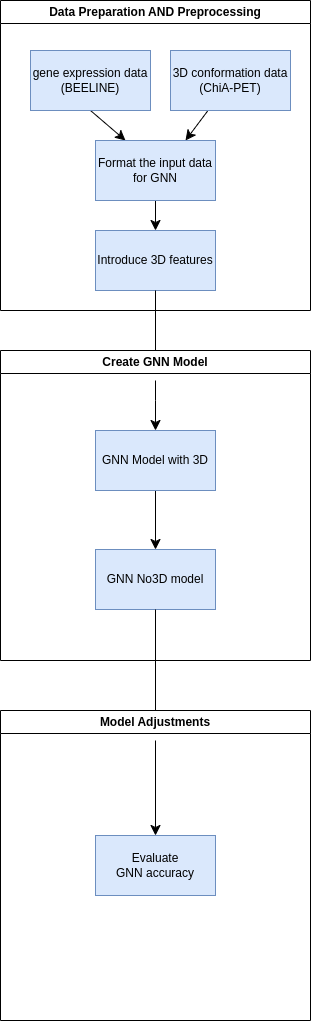

The diagram above was exported from draw.io. Its source (the exported page's mxGraphModel, read from the mxfile embedded in the PNG):
<mxGraphModel dx="2422" dy="764" grid="1" gridSize="10" guides="1" tooltips="1" connect="1" arrows="1" fold="1" page="1" pageScale="1" pageWidth="827" pageHeight="1169" math="0" shadow="0">
  <root>
    <mxCell id="WIyWlLk6GJQsqaUBKTNV-0" />
    <mxCell id="WIyWlLk6GJQsqaUBKTNV-1" parent="WIyWlLk6GJQsqaUBKTNV-0" />
    <mxCell id="leJb6U2KEnjcQOC6nHwK-1" value="Data Preparation AND Preprocessing" style="swimlane;whiteSpace=wrap;html=1;" parent="WIyWlLk6GJQsqaUBKTNV-1" vertex="1">
      <mxGeometry x="-600" y="560" width="310" height="310" as="geometry" />
    </mxCell>
    <mxCell id="Zr66THMX--hjwwrk2kCU-7" value="" style="edgeStyle=none;curved=1;rounded=0;orthogonalLoop=1;jettySize=auto;html=1;fontSize=12;startSize=8;endSize=8;entryX=0.25;entryY=0;entryDx=0;entryDy=0;exitX=0.5;exitY=1;exitDx=0;exitDy=0;" parent="leJb6U2KEnjcQOC6nHwK-1" source="leJb6U2KEnjcQOC6nHwK-2" target="Zr66THMX--hjwwrk2kCU-1" edge="1">
      <mxGeometry relative="1" as="geometry" />
    </mxCell>
    <mxCell id="leJb6U2KEnjcQOC6nHwK-2" value="gene expression data&lt;div&gt;(BEELINE)&lt;/div&gt;" style="rounded=0;whiteSpace=wrap;html=1;fillColor=#dae8fc;strokeColor=#6c8ebf;" parent="leJb6U2KEnjcQOC6nHwK-1" vertex="1">
      <mxGeometry x="30" y="50" width="120" height="60" as="geometry" />
    </mxCell>
    <mxCell id="Zr66THMX--hjwwrk2kCU-8" value="" style="edgeStyle=none;curved=1;rounded=0;orthogonalLoop=1;jettySize=auto;html=1;fontSize=12;startSize=8;endSize=8;entryX=0.75;entryY=0;entryDx=0;entryDy=0;" parent="leJb6U2KEnjcQOC6nHwK-1" source="Zr66THMX--hjwwrk2kCU-0" target="Zr66THMX--hjwwrk2kCU-1" edge="1">
      <mxGeometry relative="1" as="geometry" />
    </mxCell>
    <mxCell id="Zr66THMX--hjwwrk2kCU-0" value="3D conformation data&lt;div&gt;(ChiA-PET)&lt;/div&gt;" style="rounded=0;whiteSpace=wrap;html=1;fillColor=#dae8fc;strokeColor=#6c8ebf;" parent="leJb6U2KEnjcQOC6nHwK-1" vertex="1">
      <mxGeometry x="170" y="50" width="120" height="60" as="geometry" />
    </mxCell>
    <mxCell id="Zr66THMX--hjwwrk2kCU-9" value="" style="edgeStyle=none;curved=1;rounded=0;orthogonalLoop=1;jettySize=auto;html=1;fontSize=12;startSize=8;endSize=8;" parent="leJb6U2KEnjcQOC6nHwK-1" source="Zr66THMX--hjwwrk2kCU-1" target="Zr66THMX--hjwwrk2kCU-2" edge="1">
      <mxGeometry relative="1" as="geometry" />
    </mxCell>
    <mxCell id="Zr66THMX--hjwwrk2kCU-1" value="Format the input data for GNN" style="rounded=0;whiteSpace=wrap;html=1;fillColor=#dae8fc;strokeColor=#6c8ebf;" parent="leJb6U2KEnjcQOC6nHwK-1" vertex="1">
      <mxGeometry x="95" y="140" width="120" height="60" as="geometry" />
    </mxCell>
    <mxCell id="Zr66THMX--hjwwrk2kCU-2" value="Introduce 3D features" style="rounded=0;whiteSpace=wrap;html=1;fillColor=#dae8fc;strokeColor=#6c8ebf;" parent="leJb6U2KEnjcQOC6nHwK-1" vertex="1">
      <mxGeometry x="95" y="230" width="120" height="60" as="geometry" />
    </mxCell>
    <mxCell id="leJb6U2KEnjcQOC6nHwK-3" value="Create GNN Model" style="swimlane;whiteSpace=wrap;html=1;" parent="WIyWlLk6GJQsqaUBKTNV-1" vertex="1">
      <mxGeometry x="-600" y="910" width="310" height="310" as="geometry" />
    </mxCell>
    <mxCell id="Zr66THMX--hjwwrk2kCU-15" value="" style="edgeStyle=none;curved=1;rounded=0;orthogonalLoop=1;jettySize=auto;html=1;fontSize=12;startSize=8;endSize=8;" parent="leJb6U2KEnjcQOC6nHwK-3" source="Zr66THMX--hjwwrk2kCU-3" target="leJb6U2KEnjcQOC6nHwK-4" edge="1">
      <mxGeometry relative="1" as="geometry" />
    </mxCell>
    <mxCell id="Zr66THMX--hjwwrk2kCU-3" value="GNN Model with 3D" style="rounded=0;whiteSpace=wrap;html=1;fillColor=#dae8fc;strokeColor=#6c8ebf;" parent="leJb6U2KEnjcQOC6nHwK-3" vertex="1">
      <mxGeometry x="95" y="80" width="120" height="60" as="geometry" />
    </mxCell>
    <mxCell id="Zr66THMX--hjwwrk2kCU-11" value="" style="endArrow=classic;html=1;rounded=0;fontSize=12;startSize=8;endSize=8;curved=1;entryX=0.5;entryY=0;entryDx=0;entryDy=0;" parent="leJb6U2KEnjcQOC6nHwK-3" target="Zr66THMX--hjwwrk2kCU-3" edge="1">
      <mxGeometry width="50" height="50" relative="1" as="geometry">
        <mxPoint x="155" y="30" as="sourcePoint" />
        <mxPoint x="270" y="80" as="targetPoint" />
        <Array as="points">
          <mxPoint x="155" y="50" />
        </Array>
      </mxGeometry>
    </mxCell>
    <mxCell id="leJb6U2KEnjcQOC6nHwK-4" value="GNN No3D model" style="rounded=0;whiteSpace=wrap;html=1;fillColor=#dae8fc;strokeColor=#6c8ebf;" parent="leJb6U2KEnjcQOC6nHwK-3" vertex="1">
      <mxGeometry x="95" y="199" width="120" height="60" as="geometry" />
    </mxCell>
    <mxCell id="leJb6U2KEnjcQOC6nHwK-5" value="Model Adjustments" style="swimlane;whiteSpace=wrap;html=1;" parent="WIyWlLk6GJQsqaUBKTNV-1" vertex="1">
      <mxGeometry x="-600" y="1270" width="310" height="310" as="geometry" />
    </mxCell>
    <mxCell id="Zr66THMX--hjwwrk2kCU-4" value="Evaluate&lt;div&gt;GNN accuracy&lt;/div&gt;" style="rounded=0;whiteSpace=wrap;html=1;fillColor=#dae8fc;strokeColor=#6c8ebf;" parent="leJb6U2KEnjcQOC6nHwK-5" vertex="1">
      <mxGeometry x="95" y="125" width="120" height="60" as="geometry" />
    </mxCell>
    <mxCell id="Zr66THMX--hjwwrk2kCU-18" value="" style="endArrow=classic;html=1;rounded=0;fontSize=12;startSize=8;endSize=8;curved=1;entryX=0.5;entryY=0;entryDx=0;entryDy=0;" parent="leJb6U2KEnjcQOC6nHwK-5" target="Zr66THMX--hjwwrk2kCU-4" edge="1">
      <mxGeometry width="50" height="50" relative="1" as="geometry">
        <mxPoint x="155" y="30" as="sourcePoint" />
        <mxPoint x="154.5" y="60" as="targetPoint" />
        <Array as="points">
          <mxPoint x="154.5" y="30" />
        </Array>
      </mxGeometry>
    </mxCell>
    <mxCell id="Zr66THMX--hjwwrk2kCU-14" value="" style="endArrow=none;html=1;rounded=0;fontSize=12;startSize=8;endSize=8;curved=1;entryX=0.5;entryY=1;entryDx=0;entryDy=0;exitX=0.5;exitY=0;exitDx=0;exitDy=0;" parent="WIyWlLk6GJQsqaUBKTNV-1" source="leJb6U2KEnjcQOC6nHwK-3" target="Zr66THMX--hjwwrk2kCU-2" edge="1">
      <mxGeometry width="50" height="50" relative="1" as="geometry">
        <mxPoint x="-380" y="1040" as="sourcePoint" />
        <mxPoint x="-330" y="990" as="targetPoint" />
      </mxGeometry>
    </mxCell>
    <mxCell id="Zr66THMX--hjwwrk2kCU-16" value="" style="endArrow=none;html=1;rounded=0;fontSize=12;startSize=8;endSize=8;curved=1;entryX=0.5;entryY=1;entryDx=0;entryDy=0;exitX=0.5;exitY=0;exitDx=0;exitDy=0;" parent="WIyWlLk6GJQsqaUBKTNV-1" source="leJb6U2KEnjcQOC6nHwK-5" target="leJb6U2KEnjcQOC6nHwK-4" edge="1">
      <mxGeometry width="50" height="50" relative="1" as="geometry">
        <mxPoint x="-380" y="1280" as="sourcePoint" />
        <mxPoint x="-330" y="1230" as="targetPoint" />
      </mxGeometry>
    </mxCell>
  </root>
</mxGraphModel>